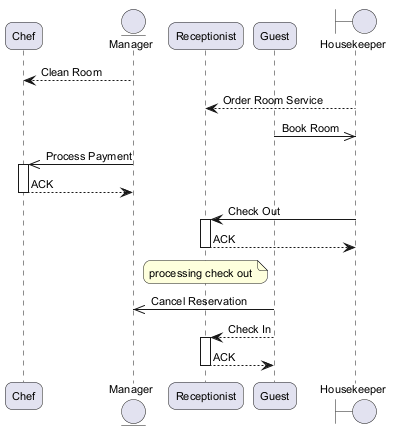

The diagram above was rendered by PlantUML. Its source (embedded in the PNG):
@startuml
skinparam backgroundColor #FFFFFF
skinparam roundCorner 15
skinparam defaultFontSize 11
participant "Chef" as C
entity "Manager" as M
participant "Receptionist" as R
participant "Guest" as G
boundary "Housekeeper" as H
M --> C : Clean Room
H --> R : Order Room Service
G ->> H : Book Room
M ->> C : Process Payment
activate C
C --> M : ACK
deactivate C
H -> R : Check Out
activate R
R --> H : ACK
deactivate R
note over R : processing check out
G ->> M : Cancel Reservation
G --> R : Check In
activate R
R --> G : ACK
deactivate R
@enduml